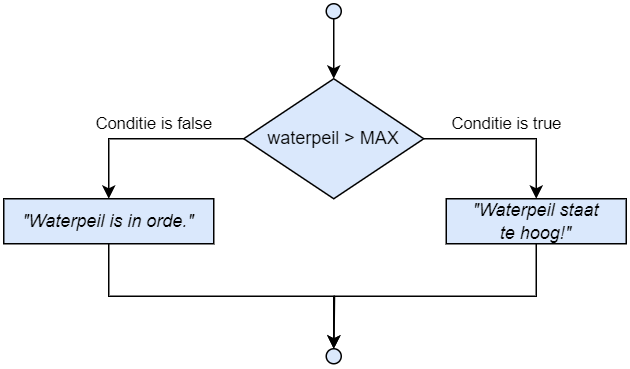

The diagram above was exported from draw.io. Its source (the exported page's mxGraphModel, read from the mxfile embedded in the PNG):
<mxGraphModel dx="1290" dy="745" grid="1" gridSize="10" guides="1" tooltips="1" connect="1" arrows="1" fold="1" page="1" pageScale="1" pageWidth="827" pageHeight="1169" math="0" shadow="0">
  <root>
    <mxCell id="0" />
    <mxCell id="1" parent="0" />
    <mxCell id="2" value="" style="ellipse;whiteSpace=wrap;html=1;fillColor=#dae8fc;strokeColor=#000000;" vertex="1" parent="1">
      <mxGeometry x="315" y="120" width="10" height="10" as="geometry" />
    </mxCell>
    <mxCell id="3" style="edgeStyle=orthogonalEdgeStyle;rounded=0;orthogonalLoop=1;jettySize=auto;html=1;exitX=0.5;exitY=1;exitDx=0;exitDy=0;entryX=0.5;entryY=0;entryDx=0;entryDy=0;" edge="1" source="2" target="6" parent="1">
      <mxGeometry relative="1" as="geometry">
        <mxPoint x="320" y="240" as="sourcePoint" />
      </mxGeometry>
    </mxCell>
    <mxCell id="4" value="Conditie is true" style="edgeStyle=orthogonalEdgeStyle;rounded=0;orthogonalLoop=1;jettySize=auto;html=1;exitX=1;exitY=0.5;exitDx=0;exitDy=0;entryX=0.5;entryY=0;entryDx=0;entryDy=0;" edge="1" source="6" target="9" parent="1">
      <mxGeometry x="-0.0435" y="10" relative="1" as="geometry">
        <Array as="points">
          <mxPoint x="455" y="210" />
        </Array>
        <mxPoint as="offset" />
      </mxGeometry>
    </mxCell>
    <mxCell id="5" value="Conditie is false" style="edgeStyle=orthogonalEdgeStyle;rounded=0;orthogonalLoop=1;jettySize=auto;html=1;exitX=0;exitY=0.5;exitDx=0;exitDy=0;entryX=0.5;entryY=0;entryDx=0;entryDy=0;fillColor=#FF3333;" edge="1" source="6" target="11" parent="1">
      <mxGeometry x="-0.0766" y="-10" relative="1" as="geometry">
        <mxPoint as="offset" />
      </mxGeometry>
    </mxCell>
    <mxCell id="6" value="waterpeil &amp;gt; MAX" style="rhombus;whiteSpace=wrap;html=1;fillColor=#dae8fc;strokeColor=#000000;" vertex="1" parent="1">
      <mxGeometry x="260" y="170" width="120" height="80" as="geometry" />
    </mxCell>
    <mxCell id="7" value="" style="ellipse;whiteSpace=wrap;html=1;fillColor=#dae8fc;strokeColor=#000000;" vertex="1" parent="1">
      <mxGeometry x="315" y="350" width="10" height="10" as="geometry" />
    </mxCell>
    <mxCell id="8" style="edgeStyle=orthogonalEdgeStyle;rounded=0;orthogonalLoop=1;jettySize=auto;html=1;exitX=0.5;exitY=1;exitDx=0;exitDy=0;fillColor=#FF3333;" edge="1" source="9" parent="1">
      <mxGeometry relative="1" as="geometry">
        <mxPoint x="320" y="349.9999999999999" as="targetPoint" />
      </mxGeometry>
    </mxCell>
    <mxCell id="9" value="&lt;i&gt;&quot;Waterpeil staat &lt;br&gt;te hoog!&quot;&lt;/i&gt;" style="rounded=0;whiteSpace=wrap;html=1;fillColor=#dae8fc;strokeColor=#000000;" vertex="1" parent="1">
      <mxGeometry x="395" y="250" width="120" height="30" as="geometry" />
    </mxCell>
    <mxCell id="10" style="edgeStyle=orthogonalEdgeStyle;rounded=0;orthogonalLoop=1;jettySize=auto;html=1;exitX=0.5;exitY=1;exitDx=0;exitDy=0;entryX=0.5;entryY=0;entryDx=0;entryDy=0;fillColor=#FF3333;" edge="1" source="11" target="7" parent="1">
      <mxGeometry relative="1" as="geometry" />
    </mxCell>
    <mxCell id="11" value="&lt;i&gt;&quot;Waterpeil is in orde.&quot;&lt;/i&gt;" style="rounded=0;whiteSpace=wrap;html=1;fillColor=#dae8fc;strokeColor=#000000;" vertex="1" parent="1">
      <mxGeometry x="100" y="250" width="140" height="30" as="geometry" />
    </mxCell>
  </root>
</mxGraphModel>